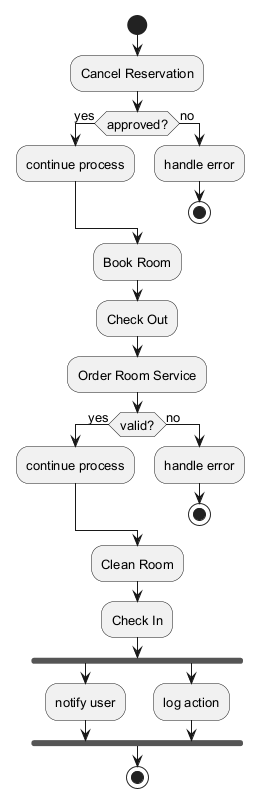

The diagram above was rendered by PlantUML. Its source (embedded in the PNG):
@startuml
skinparam monochrome true
skinparam defaultFontSize 13
start
:Cancel Reservation;
if (approved?) then (yes)
:continue process;
else (no)
:handle error;
stop
endif
:Book Room;
:Check Out;
:Order Room Service;
if (valid?) then (yes)
:continue process;
else (no)
:handle error;
stop
endif
:Clean Room;
:Check In;
fork
:notify user;
fork again
:log action;
end fork
stop
@enduml